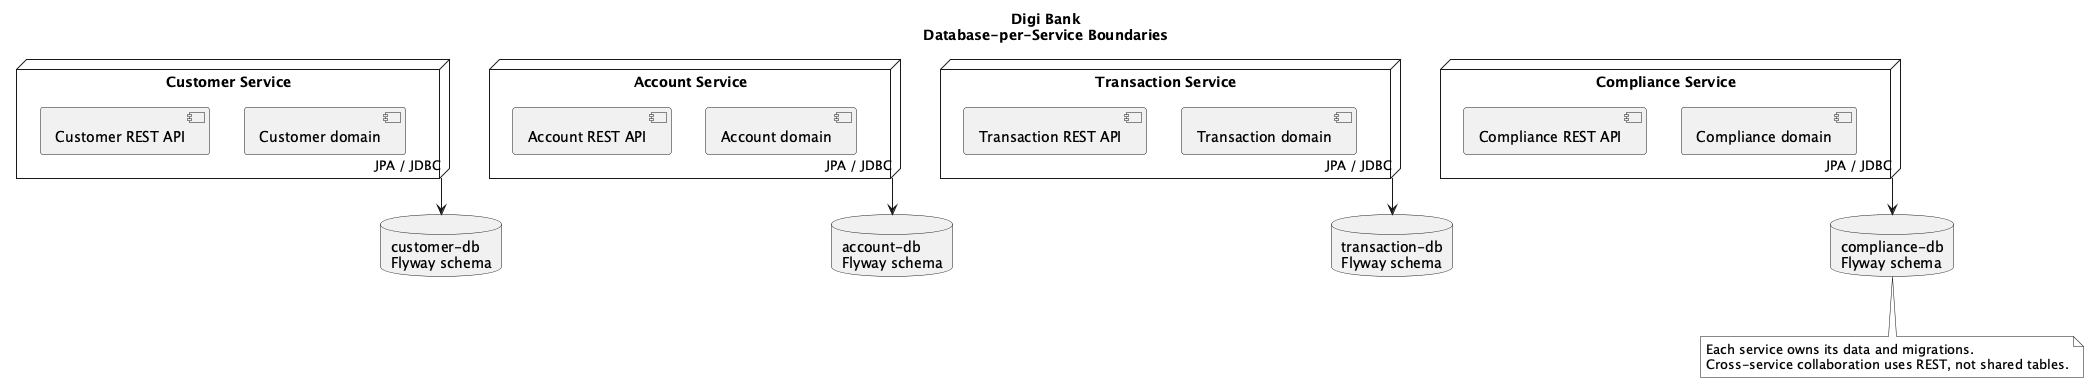

The diagram above was rendered by PlantUML. Its source (embedded in the PNG):
@startuml Digi Bank - Database Ownership
skinparam monochrome true
skinparam shadowing false
skinparam componentStyle uml2
skinparam linetype ortho
title Digi Bank\nDatabase-per-Service Boundaries

node "Customer Service" as customer {
  component "Customer REST API"
  component "Customer domain"
}
node "Account Service" as account {
  component "Account REST API"
  component "Account domain"
}
node "Transaction Service" as transaction {
  component "Transaction REST API"
  component "Transaction domain"
}
node "Compliance Service" as compliance {
  component "Compliance REST API"
  component "Compliance domain"
}

database "customer-db\nFlyway schema" as customerDb
database "account-db\nFlyway schema" as accountDb
database "transaction-db\nFlyway schema" as transactionDb
database "compliance-db\nFlyway schema" as complianceDb

customer --> customerDb : JPA / JDBC
account --> accountDb : JPA / JDBC
transaction --> transactionDb : JPA / JDBC
compliance --> complianceDb : JPA / JDBC

note bottom
  Each service owns its data and migrations.
  Cross-service collaboration uses REST, not shared tables.
end note
@enduml